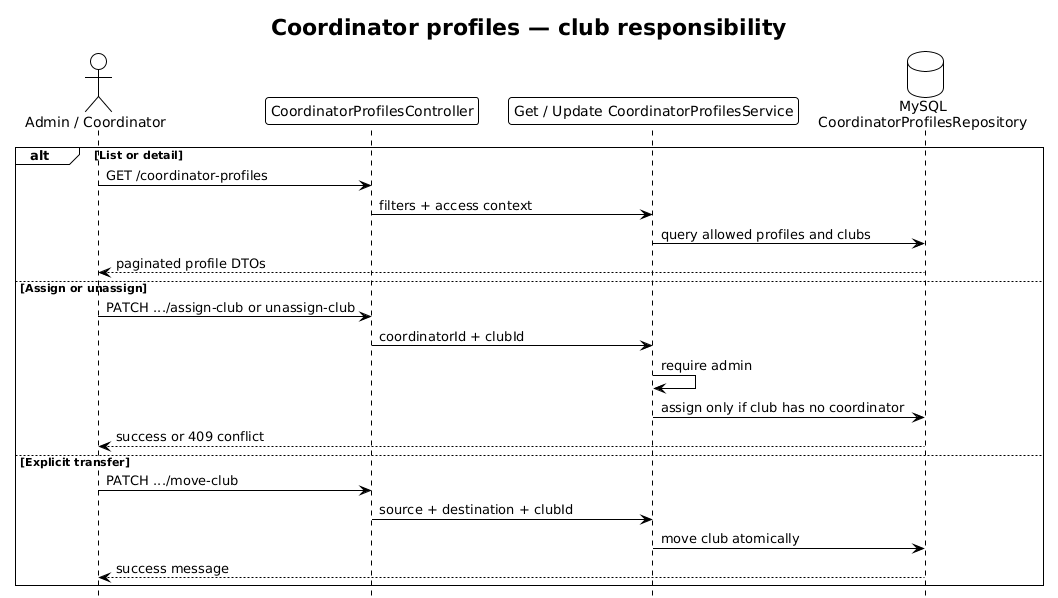

The diagram above was rendered by PlantUML. Its source (embedded in the PNG):
@startuml Coordinator Profiles Flow - Clubinho NIB API
!theme plain
hide footbox
title Coordinator profiles — club responsibility

actor "Admin / Coordinator" as Client
participant CoordinatorProfilesController as Controller
participant "Get / Update CoordinatorProfilesService" as Service
database "MySQL\nCoordinatorProfilesRepository" as Repository

alt List or detail
  Client -> Controller : GET /coordinator-profiles
  Controller -> Service : filters + access context
  Service -> Repository : query allowed profiles and clubs
  Repository --> Client : paginated profile DTOs
else Assign or unassign
  Client -> Controller : PATCH .../assign-club or unassign-club
  Controller -> Service : coordinatorId + clubId
  Service -> Service : require admin
  Service -> Repository : assign only if club has no coordinator
  Repository --> Client : success or 409 conflict
else Explicit transfer
  Client -> Controller : PATCH .../move-club
  Controller -> Service : source + destination + clubId
  Service -> Repository : move club atomically
  Repository --> Client : success message
end
@enduml